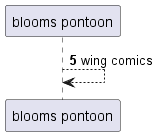

The diagram above was rendered by PlantUML. Its source (embedded in the PNG):
@startuml
participant "blooms pontoon" as 0
autonumber 5 1
0 --> 0: wing comics
autonumber stop
@enduml